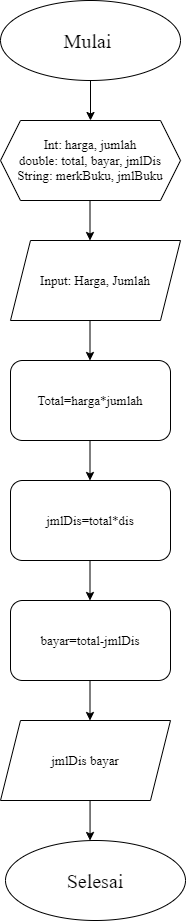

The diagram above was exported from draw.io. Its source (the exported page's mxGraphModel, read from the mxfile embedded in the PNG):
<mxGraphModel dx="768" dy="623" grid="1" gridSize="10" guides="1" tooltips="1" connect="1" arrows="1" fold="1" page="1" pageScale="1" pageWidth="850" pageHeight="1100" math="0" shadow="0">
  <root>
    <mxCell id="0" />
    <mxCell id="1" parent="0" />
    <mxCell id="2" value="&lt;font style=&quot;font-size: 20px;&quot; face=&quot;Times New Roman&quot;&gt;Mulai&amp;nbsp;&lt;/font&gt;" style="ellipse;whiteSpace=wrap;html=1;" vertex="1" parent="1">
      <mxGeometry x="190" y="80" width="180" height="80" as="geometry" />
    </mxCell>
    <mxCell id="3" value="" style="endArrow=classic;html=1;" edge="1" parent="1">
      <mxGeometry width="50" height="50" relative="1" as="geometry">
        <mxPoint x="280" y="160" as="sourcePoint" />
        <mxPoint x="280" y="200" as="targetPoint" />
      </mxGeometry>
    </mxCell>
    <mxCell id="4" value="&lt;font face=&quot;Times New Roman&quot;&gt;&lt;span style=&quot;font-size: 13px;&quot;&gt;Int: harga, jumlah&lt;br&gt;double: total, bayar, jmlDis&lt;br&gt;String: merkBuku, jmlBuku&lt;br&gt;&lt;/span&gt;&lt;/font&gt;" style="shape=hexagon;perimeter=hexagonPerimeter2;whiteSpace=wrap;html=1;fixedSize=1;" vertex="1" parent="1">
      <mxGeometry x="190" y="200" width="180" height="80" as="geometry" />
    </mxCell>
    <mxCell id="5" value="&lt;font face=&quot;Times New Roman&quot;&gt;&lt;span style=&quot;font-size: 13px;&quot;&gt;Input: Harga, Jumlah&lt;/span&gt;&lt;/font&gt;" style="shape=parallelogram;perimeter=parallelogramPerimeter;whiteSpace=wrap;html=1;fixedSize=1;" vertex="1" parent="1">
      <mxGeometry x="200" y="320" width="170" height="80" as="geometry" />
    </mxCell>
    <mxCell id="7" value="" style="endArrow=classic;html=1;" edge="1" parent="1">
      <mxGeometry width="50" height="50" relative="1" as="geometry">
        <mxPoint x="279.5" y="280" as="sourcePoint" />
        <mxPoint x="279.5" y="320" as="targetPoint" />
      </mxGeometry>
    </mxCell>
    <mxCell id="8" value="&lt;font face=&quot;Times New Roman&quot;&gt;&lt;span style=&quot;font-size: 13px;&quot;&gt;Total=harga*jumlah&lt;/span&gt;&lt;/font&gt;" style="rounded=1;whiteSpace=wrap;html=1;" vertex="1" parent="1">
      <mxGeometry x="200" y="440" width="160" height="80" as="geometry" />
    </mxCell>
    <mxCell id="9" value="" style="endArrow=classic;html=1;" edge="1" parent="1">
      <mxGeometry width="50" height="50" relative="1" as="geometry">
        <mxPoint x="279.5" y="400" as="sourcePoint" />
        <mxPoint x="279.5" y="440" as="targetPoint" />
      </mxGeometry>
    </mxCell>
    <mxCell id="10" value="" style="endArrow=classic;html=1;" edge="1" parent="1">
      <mxGeometry width="50" height="50" relative="1" as="geometry">
        <mxPoint x="279.5" y="520" as="sourcePoint" />
        <mxPoint x="279.5" y="560" as="targetPoint" />
      </mxGeometry>
    </mxCell>
    <mxCell id="12" value="&lt;font face=&quot;Times New Roman&quot;&gt;&lt;span style=&quot;font-size: 13px;&quot;&gt;jmlDis=total*dis&lt;/span&gt;&lt;/font&gt;" style="rounded=1;whiteSpace=wrap;html=1;" vertex="1" parent="1">
      <mxGeometry x="200" y="560" width="160" height="80" as="geometry" />
    </mxCell>
    <mxCell id="13" value="&lt;font face=&quot;Times New Roman&quot;&gt;&lt;span style=&quot;font-size: 13px;&quot;&gt;bayar=total-jmlDis&lt;/span&gt;&lt;/font&gt;" style="rounded=1;whiteSpace=wrap;html=1;" vertex="1" parent="1">
      <mxGeometry x="200" y="680" width="160" height="80" as="geometry" />
    </mxCell>
    <mxCell id="14" value="" style="endArrow=classic;html=1;" edge="1" parent="1">
      <mxGeometry width="50" height="50" relative="1" as="geometry">
        <mxPoint x="279.5" y="640" as="sourcePoint" />
        <mxPoint x="279.5" y="680" as="targetPoint" />
      </mxGeometry>
    </mxCell>
    <mxCell id="15" value="&lt;font style=&quot;font-size: 13px;&quot; face=&quot;Times New Roman&quot;&gt;jmlDis bayar&lt;/font&gt;" style="shape=parallelogram;perimeter=parallelogramPerimeter;whiteSpace=wrap;html=1;fixedSize=1;" vertex="1" parent="1">
      <mxGeometry x="190" y="800" width="170" height="80" as="geometry" />
    </mxCell>
    <mxCell id="16" value="" style="endArrow=classic;html=1;" edge="1" parent="1">
      <mxGeometry width="50" height="50" relative="1" as="geometry">
        <mxPoint x="279.5" y="760" as="sourcePoint" />
        <mxPoint x="279.5" y="800" as="targetPoint" />
      </mxGeometry>
    </mxCell>
    <mxCell id="17" value="&lt;font style=&quot;font-size: 20px;&quot; face=&quot;Times New Roman&quot;&gt;Selesai&lt;br&gt;&lt;/font&gt;" style="ellipse;whiteSpace=wrap;html=1;" vertex="1" parent="1">
      <mxGeometry x="195" y="920" width="180" height="80" as="geometry" />
    </mxCell>
    <mxCell id="18" value="" style="endArrow=classic;html=1;" edge="1" parent="1">
      <mxGeometry width="50" height="50" relative="1" as="geometry">
        <mxPoint x="279.55" y="880" as="sourcePoint" />
        <mxPoint x="279.55" y="920" as="targetPoint" />
      </mxGeometry>
    </mxCell>
  </root>
</mxGraphModel>